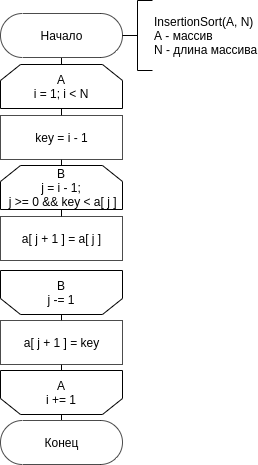

The diagram above was exported from draw.io. Its source (the exported page's mxGraphModel, read from the mxfile embedded in the PNG):
<mxGraphModel dx="1422" dy="744" grid="1" gridSize="10" guides="1" tooltips="1" connect="1" arrows="1" fold="1" page="1" pageScale="1" pageWidth="850" pageHeight="1100" math="0" shadow="0">
  <root>
    <mxCell id="03u_ba3RV5MggK6nKxQ8-0" />
    <mxCell id="03u_ba3RV5MggK6nKxQ8-1" parent="03u_ba3RV5MggK6nKxQ8-0" />
    <mxCell id="Yty0xgaY27ijJX0zTttr-0" style="edgeStyle=orthogonalEdgeStyle;rounded=0;orthogonalLoop=1;jettySize=auto;html=1;exitX=0.5;exitY=1;exitDx=0;exitDy=0;entryX=0.5;entryY=0;entryDx=0;entryDy=0;endArrow=none;endFill=0;" edge="1" parent="03u_ba3RV5MggK6nKxQ8-1" source="Yty0xgaY27ijJX0zTttr-20" target="Yty0xgaY27ijJX0zTttr-4">
      <mxGeometry relative="1" as="geometry">
        <mxPoint x="345" y="340" as="sourcePoint" />
      </mxGeometry>
    </mxCell>
    <mxCell id="Yty0xgaY27ijJX0zTttr-1" style="edgeStyle=orthogonalEdgeStyle;rounded=0;orthogonalLoop=1;jettySize=auto;html=1;exitX=0.5;exitY=0;exitDx=0;exitDy=0;entryX=0.5;entryY=0.5;entryDx=0;entryDy=22.5;entryPerimeter=0;endArrow=none;endFill=0;" edge="1" parent="03u_ba3RV5MggK6nKxQ8-1" source="Yty0xgaY27ijJX0zTttr-3" target="Yty0xgaY27ijJX0zTttr-12">
      <mxGeometry relative="1" as="geometry" />
    </mxCell>
    <mxCell id="Yty0xgaY27ijJX0zTttr-2" style="edgeStyle=orthogonalEdgeStyle;rounded=0;orthogonalLoop=1;jettySize=auto;html=1;exitX=0.5;exitY=1;exitDx=0;exitDy=0;entryX=0.5;entryY=0;entryDx=0;entryDy=0;endArrow=none;endFill=0;" edge="1" parent="03u_ba3RV5MggK6nKxQ8-1" source="Yty0xgaY27ijJX0zTttr-3" target="Yty0xgaY27ijJX0zTttr-20">
      <mxGeometry relative="1" as="geometry" />
    </mxCell>
    <mxCell id="Yty0xgaY27ijJX0zTttr-3" value="A&lt;br&gt;i = 1; i &amp;lt; N" style="shape=loopLimit;whiteSpace=wrap;html=1;" vertex="1" parent="03u_ba3RV5MggK6nKxQ8-1">
      <mxGeometry x="280" y="234" width="122" height="44" as="geometry" />
    </mxCell>
    <mxCell id="Yty0xgaY27ijJX0zTttr-4" value="B&lt;br&gt;j = i - 1;&lt;br&gt;&amp;nbsp;j &amp;gt;= 0 &amp;amp;&amp;amp; key &amp;lt; a[ j ]" style="shape=loopLimit;whiteSpace=wrap;html=1;" vertex="1" parent="03u_ba3RV5MggK6nKxQ8-1">
      <mxGeometry x="280" y="335" width="122" height="44" as="geometry" />
    </mxCell>
    <mxCell id="Yty0xgaY27ijJX0zTttr-6" value="a[ j + 1 ] = a[ j ]" style="html=1;dashed=0;whitespace=wrap;sketch=0;strokeWidth=1;fillColor=#ffffff;gradientColor=none;opacity=70;" vertex="1" parent="03u_ba3RV5MggK6nKxQ8-1">
      <mxGeometry x="280" y="386" width="122" height="44" as="geometry" />
    </mxCell>
    <mxCell id="Yty0xgaY27ijJX0zTttr-7" value="B&lt;br&gt;j -= 1" style="shape=loopLimit;whiteSpace=wrap;html=1;direction=west;" vertex="1" parent="03u_ba3RV5MggK6nKxQ8-1">
      <mxGeometry x="280" y="440" width="122" height="44" as="geometry" />
    </mxCell>
    <mxCell id="Yty0xgaY27ijJX0zTttr-8" style="edgeStyle=orthogonalEdgeStyle;rounded=0;orthogonalLoop=1;jettySize=auto;html=1;exitX=0.5;exitY=1;exitDx=0;exitDy=0;entryX=0.5;entryY=1;entryDx=0;entryDy=0;endArrow=none;endFill=0;" edge="1" parent="03u_ba3RV5MggK6nKxQ8-1" source="Yty0xgaY27ijJX0zTttr-9" target="Yty0xgaY27ijJX0zTttr-22">
      <mxGeometry relative="1" as="geometry" />
    </mxCell>
    <mxCell id="Yty0xgaY27ijJX0zTttr-9" value="A&lt;br&gt;i += 1" style="shape=loopLimit;whiteSpace=wrap;html=1;direction=west;" vertex="1" parent="03u_ba3RV5MggK6nKxQ8-1">
      <mxGeometry x="280" y="540" width="122" height="44" as="geometry" />
    </mxCell>
    <mxCell id="Yty0xgaY27ijJX0zTttr-10" style="edgeStyle=orthogonalEdgeStyle;rounded=0;orthogonalLoop=1;jettySize=auto;html=1;exitX=0.5;exitY=0.5;exitDx=0;exitDy=-22.5;exitPerimeter=0;entryX=0.5;entryY=0;entryDx=0;entryDy=0;endArrow=none;endFill=0;" edge="1" parent="03u_ba3RV5MggK6nKxQ8-1" source="Yty0xgaY27ijJX0zTttr-11" target="Yty0xgaY27ijJX0zTttr-9">
      <mxGeometry relative="1" as="geometry" />
    </mxCell>
    <mxCell id="Yty0xgaY27ijJX0zTttr-11" value="Конец" style="html=1;dashed=0;whitespace=wrap;shape=mxgraph.dfd.start;sketch=0;strokeWidth=1;fillColor=#ffffff;gradientColor=none;opacity=70;" vertex="1" parent="03u_ba3RV5MggK6nKxQ8-1">
      <mxGeometry x="280" y="590" width="122" height="44" as="geometry" />
    </mxCell>
    <mxCell id="Yty0xgaY27ijJX0zTttr-12" value="Начало" style="html=1;dashed=0;whitespace=wrap;shape=mxgraph.dfd.start;sketch=0;strokeWidth=1;fillColor=#ffffff;gradientColor=none;opacity=70;" vertex="1" parent="03u_ba3RV5MggK6nKxQ8-1">
      <mxGeometry x="280" y="183" width="122" height="44" as="geometry" />
    </mxCell>
    <mxCell id="Yty0xgaY27ijJX0zTttr-13" style="edgeStyle=orthogonalEdgeStyle;rounded=0;orthogonalLoop=1;jettySize=auto;html=1;exitX=0;exitY=0.5;exitDx=0;exitDy=0;exitPerimeter=0;entryX=1;entryY=0.5;entryDx=0;entryDy=0;entryPerimeter=0;endArrow=none;endFill=0;" edge="1" parent="03u_ba3RV5MggK6nKxQ8-1" source="Yty0xgaY27ijJX0zTttr-14" target="Yty0xgaY27ijJX0zTttr-12">
      <mxGeometry relative="1" as="geometry" />
    </mxCell>
    <mxCell id="Yty0xgaY27ijJX0zTttr-14" value="InsertionSort(A, N)&lt;br&gt;A - массив &lt;br&gt;N - длина массива" style="strokeWidth=1;html=1;shape=mxgraph.flowchart.annotation_2;align=left;labelPosition=right;pointerEvents=1;" vertex="1" parent="03u_ba3RV5MggK6nKxQ8-1">
      <mxGeometry x="402" y="170" width="30" height="70" as="geometry" />
    </mxCell>
    <mxCell id="Yty0xgaY27ijJX0zTttr-16" style="edgeStyle=orthogonalEdgeStyle;rounded=0;orthogonalLoop=1;jettySize=auto;html=1;exitX=0.5;exitY=0;exitDx=0;exitDy=0;entryX=0.5;entryY=1;entryDx=0;entryDy=0;endArrow=none;endFill=0;" edge="1" parent="03u_ba3RV5MggK6nKxQ8-1" target="Yty0xgaY27ijJX0zTttr-4">
      <mxGeometry relative="1" as="geometry">
        <mxPoint x="341" y="386" as="sourcePoint" />
      </mxGeometry>
    </mxCell>
    <mxCell id="Yty0xgaY27ijJX0zTttr-20" value="key = i - 1" style="html=1;dashed=0;whitespace=wrap;sketch=0;strokeWidth=1;fillColor=#ffffff;gradientColor=none;opacity=70;" vertex="1" parent="03u_ba3RV5MggK6nKxQ8-1">
      <mxGeometry x="280" y="285" width="122" height="44" as="geometry" />
    </mxCell>
    <mxCell id="Yty0xgaY27ijJX0zTttr-21" style="edgeStyle=orthogonalEdgeStyle;rounded=0;orthogonalLoop=1;jettySize=auto;html=1;exitX=0.5;exitY=0;exitDx=0;exitDy=0;entryX=0.5;entryY=0;entryDx=0;entryDy=0;endArrow=none;endFill=0;" edge="1" parent="03u_ba3RV5MggK6nKxQ8-1" source="Yty0xgaY27ijJX0zTttr-22" target="Yty0xgaY27ijJX0zTttr-7">
      <mxGeometry relative="1" as="geometry" />
    </mxCell>
    <mxCell id="Yty0xgaY27ijJX0zTttr-22" value="a[ j + 1 ] = key" style="html=1;dashed=0;whitespace=wrap;sketch=0;strokeWidth=1;fillColor=#ffffff;gradientColor=none;opacity=70;" vertex="1" parent="03u_ba3RV5MggK6nKxQ8-1">
      <mxGeometry x="280" y="490" width="122" height="44" as="geometry" />
    </mxCell>
  </root>
</mxGraphModel>